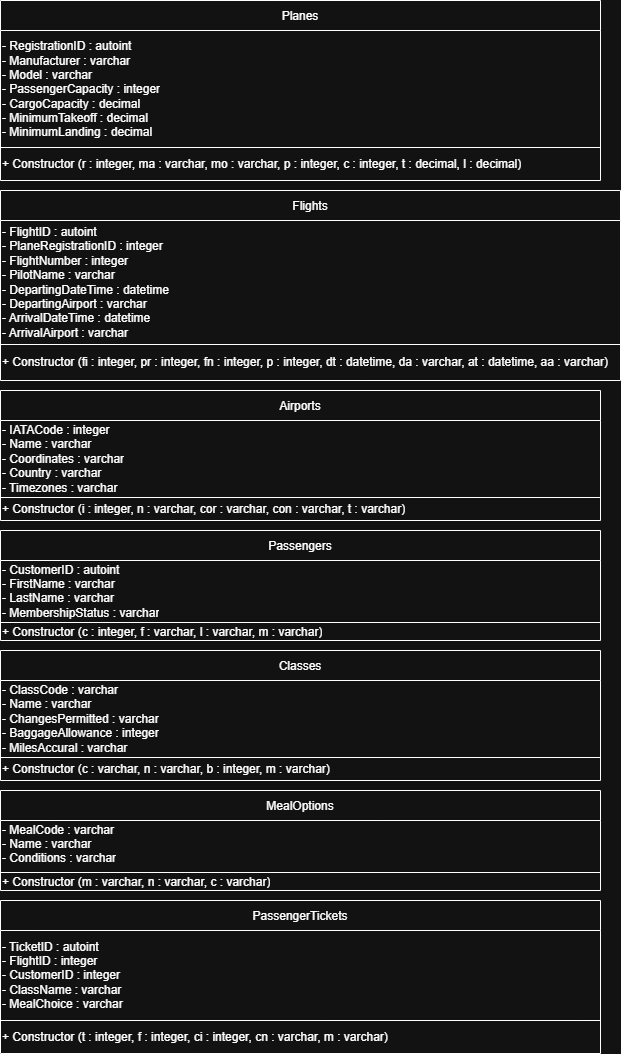

The diagram above was exported from draw.io. Its source (the exported page's mxGraphModel, read from the mxfile embedded in the PNG):
<mxGraphModel dx="965" dy="447" grid="1" gridSize="10" guides="1" tooltips="1" connect="1" arrows="1" fold="1" page="1" pageScale="1" pageWidth="850" pageHeight="1100" math="0" shadow="0">
  <root>
    <mxCell id="0" />
    <mxCell id="1" parent="0" />
    <mxCell id="uGzxl5nXeSTcGAhPtwNq-1" parent="1" style="shape=table;startSize=30;container=1;collapsible=0;childLayout=tableLayout;fixedHeader=1;" value="Planes" vertex="1">
      <mxGeometry height="180" width="600" x="170" y="220" as="geometry" />
    </mxCell>
    <mxCell id="uGzxl5nXeSTcGAhPtwNq-2" parent="uGzxl5nXeSTcGAhPtwNq-1" style="shape=tableRow;horizontal=0;startSize=0;swimlaneHead=0;swimlaneBody=0;strokeColor=inherit;top=0;left=0;bottom=0;right=0;collapsible=0;dropTarget=0;fillColor=none;points=[[0,0.5],[1,0.5]];portConstraint=eastwest;fixedHeader=1;" value="" vertex="1">
      <mxGeometry height="117" width="600" y="30" as="geometry" />
    </mxCell>
    <mxCell id="uGzxl5nXeSTcGAhPtwNq-3" parent="uGzxl5nXeSTcGAhPtwNq-2" style="shape=partialRectangle;html=1;whiteSpace=wrap;connectable=0;strokeColor=inherit;overflow=hidden;fillColor=none;top=0;left=0;bottom=0;right=0;pointerEvents=1;align=left;" value="- RegistrationID : autoint&lt;div&gt;- Manufacturer : varchar&lt;/div&gt;&lt;div&gt;- Model : varchar&lt;/div&gt;&lt;div&gt;- PassengerCapacity : integer&lt;/div&gt;&lt;div&gt;- CargoCapacity : decimal&lt;/div&gt;&lt;div&gt;- MinimumTakeoff : decimal&lt;/div&gt;&lt;div&gt;- MinimumLanding : decimal&amp;nbsp;&lt;/div&gt;" vertex="1">
      <mxGeometry height="117" width="600" as="geometry">
        <mxRectangle height="117" width="600" as="alternateBounds" />
      </mxGeometry>
    </mxCell>
    <mxCell id="uGzxl5nXeSTcGAhPtwNq-4" parent="uGzxl5nXeSTcGAhPtwNq-1" style="shape=tableRow;horizontal=0;startSize=0;swimlaneHead=0;swimlaneBody=0;strokeColor=inherit;top=0;left=0;bottom=0;right=0;collapsible=0;dropTarget=0;fillColor=none;points=[[0,0.5],[1,0.5]];portConstraint=eastwest;fixedHeader=1;" value="" vertex="1">
      <mxGeometry height="33" width="600" y="147" as="geometry" />
    </mxCell>
    <mxCell id="uGzxl5nXeSTcGAhPtwNq-5" parent="uGzxl5nXeSTcGAhPtwNq-4" style="shape=partialRectangle;html=1;whiteSpace=wrap;connectable=0;strokeColor=inherit;overflow=hidden;fillColor=none;top=0;left=0;bottom=0;right=0;pointerEvents=1;align=left;" value="+ Constructor (r : integer, ma : varchar, mo : varchar, p : integer, c : integer, t : decimal, l : decimal)" vertex="1">
      <mxGeometry height="33" width="600" as="geometry">
        <mxRectangle height="33" width="600" as="alternateBounds" />
      </mxGeometry>
    </mxCell>
    <mxCell id="mucBl63ZGZvuhGeZXY7_-1" parent="1" style="shape=table;startSize=30;container=1;collapsible=0;childLayout=tableLayout;fixedHeader=1;" value="Flights" vertex="1">
      <mxGeometry height="190" width="620" x="170" y="410" as="geometry" />
    </mxCell>
    <mxCell id="mucBl63ZGZvuhGeZXY7_-2" parent="mucBl63ZGZvuhGeZXY7_-1" style="shape=tableRow;horizontal=0;startSize=0;swimlaneHead=0;swimlaneBody=0;strokeColor=inherit;top=0;left=0;bottom=0;right=0;collapsible=0;dropTarget=0;fillColor=none;points=[[0,0.5],[1,0.5]];portConstraint=eastwest;fixedHeader=1;" value="" vertex="1">
      <mxGeometry height="124" width="620" y="30" as="geometry" />
    </mxCell>
    <mxCell id="mucBl63ZGZvuhGeZXY7_-3" parent="mucBl63ZGZvuhGeZXY7_-2" style="shape=partialRectangle;html=1;whiteSpace=wrap;connectable=0;strokeColor=inherit;overflow=hidden;fillColor=none;top=0;left=0;bottom=0;right=0;pointerEvents=1;align=left;" value="- FlightID : autoint&lt;div&gt;- PlaneRegistrationID : integer&amp;nbsp;&lt;/div&gt;&lt;div&gt;- FlightNumber : integer&lt;/div&gt;&lt;div&gt;- PilotName : varchar&lt;/div&gt;&lt;div&gt;&lt;span style=&quot;background-color: transparent; color: light-dark(rgb(0, 0, 0), rgb(255, 255, 255));&quot;&gt;- DepartingDateTime : datetime&lt;/span&gt;&lt;/div&gt;&lt;div&gt;- DepartingAirport : varchar&lt;/div&gt;&lt;div&gt;- ArrivalDateTime : datetime&lt;/div&gt;&lt;div&gt;- ArrivalAirport : varchar&amp;nbsp;&lt;/div&gt;" vertex="1">
      <mxGeometry height="124" width="620" as="geometry">
        <mxRectangle height="124" width="620" as="alternateBounds" />
      </mxGeometry>
    </mxCell>
    <mxCell id="mucBl63ZGZvuhGeZXY7_-4" parent="mucBl63ZGZvuhGeZXY7_-1" style="shape=tableRow;horizontal=0;startSize=0;swimlaneHead=0;swimlaneBody=0;strokeColor=inherit;top=0;left=0;bottom=0;right=0;collapsible=0;dropTarget=0;fillColor=none;points=[[0,0.5],[1,0.5]];portConstraint=eastwest;fixedHeader=1;" value="" vertex="1">
      <mxGeometry height="36" width="620" y="154" as="geometry" />
    </mxCell>
    <mxCell id="mucBl63ZGZvuhGeZXY7_-5" parent="mucBl63ZGZvuhGeZXY7_-4" style="shape=partialRectangle;html=1;whiteSpace=wrap;connectable=0;strokeColor=inherit;overflow=hidden;fillColor=none;top=0;left=0;bottom=0;right=0;pointerEvents=1;align=left;" value="+ Constructor (fi : integer, pr : integer, fn : integer, p : integer, dt : datetime, da : varchar, at : datetime, aa : varchar)" vertex="1">
      <mxGeometry height="36" width="620" as="geometry">
        <mxRectangle height="36" width="620" as="alternateBounds" />
      </mxGeometry>
    </mxCell>
    <mxCell id="mucBl63ZGZvuhGeZXY7_-8" parent="1" style="shape=table;startSize=30;container=1;collapsible=0;childLayout=tableLayout;fixedHeader=1;" value="Airports" vertex="1">
      <mxGeometry height="130" width="600" x="170" y="610" as="geometry" />
    </mxCell>
    <mxCell id="mucBl63ZGZvuhGeZXY7_-9" parent="mucBl63ZGZvuhGeZXY7_-8" style="shape=tableRow;horizontal=0;startSize=0;swimlaneHead=0;swimlaneBody=0;strokeColor=inherit;top=0;left=0;bottom=0;right=0;collapsible=0;dropTarget=0;fillColor=none;points=[[0,0.5],[1,0.5]];portConstraint=eastwest;fixedHeader=1;" value="" vertex="1">
      <mxGeometry height="77" width="600" y="30" as="geometry" />
    </mxCell>
    <mxCell id="mucBl63ZGZvuhGeZXY7_-10" parent="mucBl63ZGZvuhGeZXY7_-9" style="shape=partialRectangle;html=1;whiteSpace=wrap;connectable=0;strokeColor=inherit;overflow=hidden;fillColor=none;top=0;left=0;bottom=0;right=0;pointerEvents=1;align=left;" value="- IATACode : integer&lt;div&gt;- Name : varchar&lt;/div&gt;&lt;div&gt;- Coordinates : varchar&lt;/div&gt;&lt;div&gt;- Country : varchar&lt;/div&gt;&lt;div&gt;- Timezones : varchar&lt;/div&gt;&lt;div&gt;&lt;span style=&quot;background-color: transparent; color: light-dark(rgb(0, 0, 0), rgb(255, 255, 255));&quot;&gt;&amp;nbsp;&lt;/span&gt;&lt;/div&gt;" vertex="1">
      <mxGeometry height="77" width="600" as="geometry">
        <mxRectangle height="77" width="600" as="alternateBounds" />
      </mxGeometry>
    </mxCell>
    <mxCell id="mucBl63ZGZvuhGeZXY7_-11" parent="mucBl63ZGZvuhGeZXY7_-8" style="shape=tableRow;horizontal=0;startSize=0;swimlaneHead=0;swimlaneBody=0;strokeColor=inherit;top=0;left=0;bottom=0;right=0;collapsible=0;dropTarget=0;fillColor=none;points=[[0,0.5],[1,0.5]];portConstraint=eastwest;fixedHeader=1;" value="" vertex="1">
      <mxGeometry height="23" width="600" y="107" as="geometry" />
    </mxCell>
    <mxCell id="mucBl63ZGZvuhGeZXY7_-12" parent="mucBl63ZGZvuhGeZXY7_-11" style="shape=partialRectangle;html=1;whiteSpace=wrap;connectable=0;strokeColor=inherit;overflow=hidden;fillColor=none;top=0;left=0;bottom=0;right=0;pointerEvents=1;align=left;" value="+ Constructor (i : integer, n : varchar, cor : varchar, con : varchar, t : varchar)" vertex="1">
      <mxGeometry height="23" width="600" as="geometry">
        <mxRectangle height="23" width="600" as="alternateBounds" />
      </mxGeometry>
    </mxCell>
    <mxCell id="mucBl63ZGZvuhGeZXY7_-13" parent="1" style="shape=table;startSize=30;container=1;collapsible=0;childLayout=tableLayout;fixedHeader=1;" value="Passengers" vertex="1">
      <mxGeometry height="110" width="600" x="170" y="750" as="geometry" />
    </mxCell>
    <mxCell id="mucBl63ZGZvuhGeZXY7_-14" parent="mucBl63ZGZvuhGeZXY7_-13" style="shape=tableRow;horizontal=0;startSize=0;swimlaneHead=0;swimlaneBody=0;strokeColor=inherit;top=0;left=0;bottom=0;right=0;collapsible=0;dropTarget=0;fillColor=none;points=[[0,0.5],[1,0.5]];portConstraint=eastwest;fixedHeader=1;" value="" vertex="1">
      <mxGeometry height="62" width="600" y="30" as="geometry" />
    </mxCell>
    <mxCell id="mucBl63ZGZvuhGeZXY7_-15" parent="mucBl63ZGZvuhGeZXY7_-14" style="shape=partialRectangle;html=1;whiteSpace=wrap;connectable=0;strokeColor=inherit;overflow=hidden;fillColor=none;top=0;left=0;bottom=0;right=0;pointerEvents=1;align=left;" value="- CustomerID : autoint&lt;div&gt;- FirstName : varchar&lt;/div&gt;&lt;div&gt;- LastName : varchar&lt;/div&gt;&lt;div&gt;- MembershipStatus : varchar&lt;/div&gt;&lt;div&gt;&lt;span style=&quot;background-color: transparent; color: light-dark(rgb(0, 0, 0), rgb(255, 255, 255));&quot;&gt;&amp;nbsp;&lt;/span&gt;&lt;/div&gt;" vertex="1">
      <mxGeometry height="62" width="600" as="geometry">
        <mxRectangle height="62" width="600" as="alternateBounds" />
      </mxGeometry>
    </mxCell>
    <mxCell id="mucBl63ZGZvuhGeZXY7_-16" parent="mucBl63ZGZvuhGeZXY7_-13" style="shape=tableRow;horizontal=0;startSize=0;swimlaneHead=0;swimlaneBody=0;strokeColor=inherit;top=0;left=0;bottom=0;right=0;collapsible=0;dropTarget=0;fillColor=none;points=[[0,0.5],[1,0.5]];portConstraint=eastwest;fixedHeader=1;" value="" vertex="1">
      <mxGeometry height="18" width="600" y="92" as="geometry" />
    </mxCell>
    <mxCell id="mucBl63ZGZvuhGeZXY7_-17" parent="mucBl63ZGZvuhGeZXY7_-16" style="shape=partialRectangle;html=1;whiteSpace=wrap;connectable=0;strokeColor=inherit;overflow=hidden;fillColor=none;top=0;left=0;bottom=0;right=0;pointerEvents=1;align=left;" value="+ Constructor (c : integer, f : varchar, l : varchar, m : varchar)" vertex="1">
      <mxGeometry height="18" width="600" as="geometry">
        <mxRectangle height="18" width="600" as="alternateBounds" />
      </mxGeometry>
    </mxCell>
    <mxCell id="mucBl63ZGZvuhGeZXY7_-19" parent="1" style="shape=table;startSize=30;container=1;collapsible=0;childLayout=tableLayout;fixedHeader=1;" value="Classes" vertex="1">
      <mxGeometry height="130" width="600" x="170" y="870" as="geometry" />
    </mxCell>
    <mxCell id="mucBl63ZGZvuhGeZXY7_-20" parent="mucBl63ZGZvuhGeZXY7_-19" style="shape=tableRow;horizontal=0;startSize=0;swimlaneHead=0;swimlaneBody=0;strokeColor=inherit;top=0;left=0;bottom=0;right=0;collapsible=0;dropTarget=0;fillColor=none;points=[[0,0.5],[1,0.5]];portConstraint=eastwest;fixedHeader=1;" value="" vertex="1">
      <mxGeometry height="77" width="600" y="30" as="geometry" />
    </mxCell>
    <mxCell id="mucBl63ZGZvuhGeZXY7_-21" parent="mucBl63ZGZvuhGeZXY7_-20" style="shape=partialRectangle;html=1;whiteSpace=wrap;connectable=0;strokeColor=inherit;overflow=hidden;fillColor=none;top=0;left=0;bottom=0;right=0;pointerEvents=1;align=left;" value="- ClassCode : varchar&lt;div&gt;- Name : varchar&lt;/div&gt;&lt;div&gt;- ChangesPermitted : varchar&lt;/div&gt;&lt;div&gt;- BaggageAllowance : integer&lt;/div&gt;&lt;div&gt;- MilesAccural : varchar&lt;/div&gt;&lt;div&gt;&lt;span style=&quot;background-color: transparent; color: light-dark(rgb(0, 0, 0), rgb(255, 255, 255));&quot;&gt;&amp;nbsp;&lt;/span&gt;&lt;/div&gt;" vertex="1">
      <mxGeometry height="77" width="600" as="geometry">
        <mxRectangle height="77" width="600" as="alternateBounds" />
      </mxGeometry>
    </mxCell>
    <mxCell id="mucBl63ZGZvuhGeZXY7_-22" parent="mucBl63ZGZvuhGeZXY7_-19" style="shape=tableRow;horizontal=0;startSize=0;swimlaneHead=0;swimlaneBody=0;strokeColor=inherit;top=0;left=0;bottom=0;right=0;collapsible=0;dropTarget=0;fillColor=none;points=[[0,0.5],[1,0.5]];portConstraint=eastwest;fixedHeader=1;" value="" vertex="1">
      <mxGeometry height="23" width="600" y="107" as="geometry" />
    </mxCell>
    <mxCell id="mucBl63ZGZvuhGeZXY7_-23" parent="mucBl63ZGZvuhGeZXY7_-22" style="shape=partialRectangle;html=1;whiteSpace=wrap;connectable=0;strokeColor=inherit;overflow=hidden;fillColor=none;top=0;left=0;bottom=0;right=0;pointerEvents=1;align=left;" value="+ Constructor (c : varchar, n : varchar, b : integer, m : varchar)" vertex="1">
      <mxGeometry height="23" width="600" as="geometry">
        <mxRectangle height="23" width="600" as="alternateBounds" />
      </mxGeometry>
    </mxCell>
    <mxCell id="mucBl63ZGZvuhGeZXY7_-24" parent="1" style="shape=table;startSize=30;container=1;collapsible=0;childLayout=tableLayout;fixedHeader=1;" value="MealOptions" vertex="1">
      <mxGeometry height="100" width="600" x="170" y="1010" as="geometry" />
    </mxCell>
    <mxCell id="mucBl63ZGZvuhGeZXY7_-25" parent="mucBl63ZGZvuhGeZXY7_-24" style="shape=tableRow;horizontal=0;startSize=0;swimlaneHead=0;swimlaneBody=0;strokeColor=inherit;top=0;left=0;bottom=0;right=0;collapsible=0;dropTarget=0;fillColor=none;points=[[0,0.5],[1,0.5]];portConstraint=eastwest;fixedHeader=1;" value="" vertex="1">
      <mxGeometry height="52" width="600" y="30" as="geometry" />
    </mxCell>
    <mxCell id="mucBl63ZGZvuhGeZXY7_-26" parent="mucBl63ZGZvuhGeZXY7_-25" style="shape=partialRectangle;html=1;whiteSpace=wrap;connectable=0;strokeColor=inherit;overflow=hidden;fillColor=none;top=0;left=0;bottom=0;right=0;pointerEvents=1;align=left;" value="- MealCode : varchar&lt;div&gt;- Name : varchar&lt;/div&gt;&lt;div&gt;- Conditions : varchar&lt;/div&gt;&lt;div&gt;&lt;br&gt;&lt;/div&gt;&lt;div&gt;&lt;span style=&quot;background-color: transparent; color: light-dark(rgb(0, 0, 0), rgb(255, 255, 255));&quot;&gt;&amp;nbsp;&lt;/span&gt;&lt;/div&gt;" vertex="1">
      <mxGeometry height="52" width="600" as="geometry">
        <mxRectangle height="52" width="600" as="alternateBounds" />
      </mxGeometry>
    </mxCell>
    <mxCell id="mucBl63ZGZvuhGeZXY7_-27" parent="mucBl63ZGZvuhGeZXY7_-24" style="shape=tableRow;horizontal=0;startSize=0;swimlaneHead=0;swimlaneBody=0;strokeColor=inherit;top=0;left=0;bottom=0;right=0;collapsible=0;dropTarget=0;fillColor=none;points=[[0,0.5],[1,0.5]];portConstraint=eastwest;fixedHeader=1;" value="" vertex="1">
      <mxGeometry height="18" width="600" y="82" as="geometry" />
    </mxCell>
    <mxCell id="mucBl63ZGZvuhGeZXY7_-28" parent="mucBl63ZGZvuhGeZXY7_-27" style="shape=partialRectangle;html=1;whiteSpace=wrap;connectable=0;strokeColor=inherit;overflow=hidden;fillColor=none;top=0;left=0;bottom=0;right=0;pointerEvents=1;align=left;" value="+ Constructor (m : varchar, n : varchar, c : varchar)" vertex="1">
      <mxGeometry height="18" width="600" as="geometry">
        <mxRectangle height="18" width="600" as="alternateBounds" />
      </mxGeometry>
    </mxCell>
    <mxCell id="mucBl63ZGZvuhGeZXY7_-29" parent="1" style="shape=table;startSize=30;container=1;collapsible=0;childLayout=tableLayout;fixedHeader=1;" value="PassengerTickets" vertex="1">
      <mxGeometry height="153" width="600" x="170" y="1120" as="geometry" />
    </mxCell>
    <mxCell id="mucBl63ZGZvuhGeZXY7_-30" parent="mucBl63ZGZvuhGeZXY7_-29" style="shape=tableRow;horizontal=0;startSize=0;swimlaneHead=0;swimlaneBody=0;strokeColor=inherit;top=0;left=0;bottom=0;right=0;collapsible=0;dropTarget=0;fillColor=none;points=[[0,0.5],[1,0.5]];portConstraint=eastwest;fixedHeader=1;" value="" vertex="1">
      <mxGeometry height="90" width="600" y="30" as="geometry" />
    </mxCell>
    <mxCell id="mucBl63ZGZvuhGeZXY7_-31" parent="mucBl63ZGZvuhGeZXY7_-30" style="shape=partialRectangle;html=1;whiteSpace=wrap;connectable=0;strokeColor=inherit;overflow=hidden;fillColor=none;top=0;left=0;bottom=0;right=0;pointerEvents=1;align=left;" value="- TicketID : autoint&lt;div&gt;- FlightID : integer&lt;/div&gt;&lt;div&gt;- CustomerID : integer&lt;/div&gt;&lt;div&gt;- ClassName : varchar&lt;/div&gt;&lt;div&gt;- MealChoice : varchar&lt;span style=&quot;background-color: transparent; color: light-dark(rgb(0, 0, 0), rgb(255, 255, 255));&quot;&gt;&amp;nbsp;&lt;/span&gt;&lt;/div&gt;" vertex="1">
      <mxGeometry height="90" width="600" as="geometry">
        <mxRectangle height="90" width="600" as="alternateBounds" />
      </mxGeometry>
    </mxCell>
    <mxCell id="mucBl63ZGZvuhGeZXY7_-32" parent="mucBl63ZGZvuhGeZXY7_-29" style="shape=tableRow;horizontal=0;startSize=0;swimlaneHead=0;swimlaneBody=0;strokeColor=inherit;top=0;left=0;bottom=0;right=0;collapsible=0;dropTarget=0;fillColor=none;points=[[0,0.5],[1,0.5]];portConstraint=eastwest;fixedHeader=1;" value="" vertex="1">
      <mxGeometry height="33" width="600" y="120" as="geometry" />
    </mxCell>
    <mxCell id="mucBl63ZGZvuhGeZXY7_-33" parent="mucBl63ZGZvuhGeZXY7_-32" style="shape=partialRectangle;html=1;whiteSpace=wrap;connectable=0;strokeColor=inherit;overflow=hidden;fillColor=none;top=0;left=0;bottom=0;right=0;pointerEvents=1;align=left;" value="+ Constructor (t : integer, f : integer, ci : integer, cn : varchar, m : varchar)" vertex="1">
      <mxGeometry height="33" width="600" as="geometry">
        <mxRectangle height="33" width="600" as="alternateBounds" />
      </mxGeometry>
    </mxCell>
  </root>
</mxGraphModel>